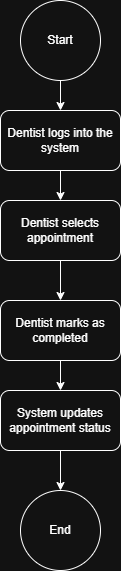

The diagram above was exported from draw.io. Its source (the exported page's mxGraphModel, read from the mxfile embedded in the PNG):
<mxGraphModel dx="1030" dy="562" grid="1" gridSize="10" guides="1" tooltips="1" connect="1" arrows="1" fold="1" page="1" pageScale="1" pageWidth="850" pageHeight="1100" math="0" shadow="0">
  <root>
    <mxCell id="0" />
    <mxCell id="1" parent="0" />
    <mxCell id="W6XfyHAfFagKpCM9XTeb-7" edge="1" parent="1" source="W6XfyHAfFagKpCM9XTeb-1" style="edgeStyle=orthogonalEdgeStyle;rounded=0;orthogonalLoop=1;jettySize=auto;html=1;" target="W6XfyHAfFagKpCM9XTeb-2" value="">
      <mxGeometry relative="1" as="geometry" />
    </mxCell>
    <mxCell id="W6XfyHAfFagKpCM9XTeb-1" parent="1" style="ellipse;whiteSpace=wrap;html=1;aspect=fixed;" value="Start" vertex="1">
      <mxGeometry height="80" width="80" x="385" y="10" as="geometry" />
    </mxCell>
    <mxCell id="W6XfyHAfFagKpCM9XTeb-8" edge="1" parent="1" source="W6XfyHAfFagKpCM9XTeb-2" style="edgeStyle=orthogonalEdgeStyle;rounded=0;orthogonalLoop=1;jettySize=auto;html=1;" target="W6XfyHAfFagKpCM9XTeb-3" value="">
      <mxGeometry relative="1" as="geometry" />
    </mxCell>
    <mxCell id="W6XfyHAfFagKpCM9XTeb-2" parent="1" style="rounded=1;whiteSpace=wrap;html=1;" value="Dentist logs into the system" vertex="1">
      <mxGeometry height="60" width="120" x="365" y="120" as="geometry" />
    </mxCell>
    <mxCell id="W6XfyHAfFagKpCM9XTeb-13" edge="1" parent="1" source="W6XfyHAfFagKpCM9XTeb-3" style="edgeStyle=orthogonalEdgeStyle;rounded=0;orthogonalLoop=1;jettySize=auto;html=1;" target="W6XfyHAfFagKpCM9XTeb-5" value="">
      <mxGeometry relative="1" as="geometry" />
    </mxCell>
    <mxCell id="W6XfyHAfFagKpCM9XTeb-3" parent="1" style="rounded=1;whiteSpace=wrap;html=1;" value="Dentist selects appointment" vertex="1">
      <mxGeometry height="60" width="120" x="365" y="210" as="geometry" />
    </mxCell>
    <mxCell id="W6XfyHAfFagKpCM9XTeb-16" edge="1" parent="1" source="W6XfyHAfFagKpCM9XTeb-5" style="edgeStyle=orthogonalEdgeStyle;rounded=0;orthogonalLoop=1;jettySize=auto;html=1;" target="W6XfyHAfFagKpCM9XTeb-15" value="">
      <mxGeometry relative="1" as="geometry" />
    </mxCell>
    <mxCell id="W6XfyHAfFagKpCM9XTeb-5" parent="1" style="rounded=1;whiteSpace=wrap;html=1;" value="Dentist marks as completed" vertex="1">
      <mxGeometry height="60" width="120" x="365" y="310" as="geometry" />
    </mxCell>
    <mxCell id="W6XfyHAfFagKpCM9XTeb-6" parent="1" style="ellipse;whiteSpace=wrap;html=1;aspect=fixed;" value="End" vertex="1">
      <mxGeometry height="80" width="80" x="385" y="500" as="geometry" />
    </mxCell>
    <mxCell id="W6XfyHAfFagKpCM9XTeb-17" edge="1" parent="1" source="W6XfyHAfFagKpCM9XTeb-15" style="edgeStyle=orthogonalEdgeStyle;rounded=0;orthogonalLoop=1;jettySize=auto;html=1;" target="W6XfyHAfFagKpCM9XTeb-6" value="">
      <mxGeometry relative="1" as="geometry" />
    </mxCell>
    <mxCell id="W6XfyHAfFagKpCM9XTeb-15" parent="1" style="rounded=1;whiteSpace=wrap;html=1;" value="System updates appointment status" vertex="1">
      <mxGeometry height="60" width="120" x="365" y="400" as="geometry" />
    </mxCell>
  </root>
</mxGraphModel>